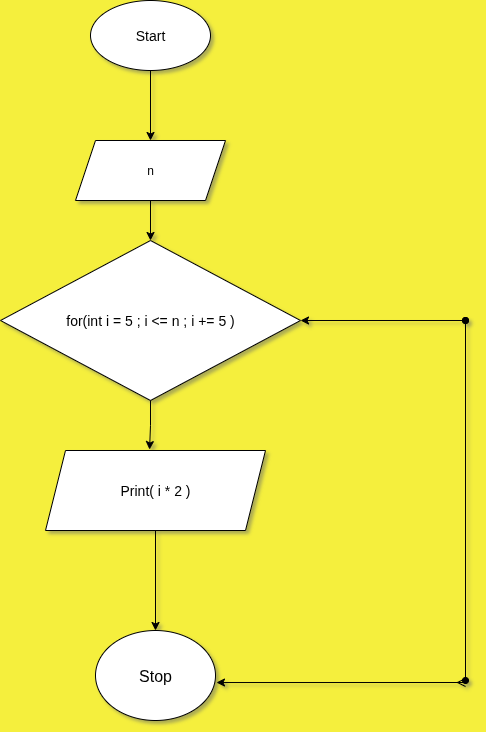

The diagram above was exported from draw.io. Its source (the exported page's mxGraphModel, read from the mxfile embedded in the PNG):
<mxGraphModel dx="872" dy="486" grid="1" gridSize="10" guides="1" tooltips="1" connect="1" arrows="1" fold="1" page="1" pageScale="1" pageWidth="850" pageHeight="1100" background="light-dark(#f5ef3d, #121212)" math="0" shadow="1">
  <root>
    <mxCell id="0" />
    <mxCell id="1" parent="0" />
    <mxCell id="o421Nzr2ENAqzPhYNop8-14" style="edgeStyle=orthogonalEdgeStyle;rounded=0;orthogonalLoop=1;jettySize=auto;html=1;exitX=0.5;exitY=1;exitDx=0;exitDy=0;entryX=0.5;entryY=0;entryDx=0;entryDy=0;" edge="1" parent="1" source="o421Nzr2ENAqzPhYNop8-1" target="o421Nzr2ENAqzPhYNop8-10">
      <mxGeometry relative="1" as="geometry" />
    </mxCell>
    <mxCell id="o421Nzr2ENAqzPhYNop8-1" value="&lt;font style=&quot;font-size: 14px;&quot;&gt;Start&lt;/font&gt;" style="ellipse;whiteSpace=wrap;html=1;labelBackgroundColor=none;" vertex="1" parent="1">
      <mxGeometry x="285" y="20" width="120" height="70" as="geometry" />
    </mxCell>
    <mxCell id="o421Nzr2ENAqzPhYNop8-8" style="edgeStyle=orthogonalEdgeStyle;rounded=0;orthogonalLoop=1;jettySize=auto;html=1;exitX=0.5;exitY=1;exitDx=0;exitDy=0;entryX=0.5;entryY=0;entryDx=0;entryDy=0;" edge="1" parent="1" source="o421Nzr2ENAqzPhYNop8-3" target="o421Nzr2ENAqzPhYNop8-4">
      <mxGeometry relative="1" as="geometry" />
    </mxCell>
    <mxCell id="o421Nzr2ENAqzPhYNop8-3" value="&lt;font style=&quot;font-size: 14px;&quot;&gt;Print( i * 2 )&lt;/font&gt;" style="shape=parallelogram;perimeter=parallelogramPerimeter;whiteSpace=wrap;html=1;fixedSize=1;" vertex="1" parent="1">
      <mxGeometry x="240" y="470" width="220" height="80" as="geometry" />
    </mxCell>
    <mxCell id="o421Nzr2ENAqzPhYNop8-4" value="&lt;font size=&quot;3&quot;&gt;Stop&lt;/font&gt;" style="ellipse;whiteSpace=wrap;html=1;" vertex="1" parent="1">
      <mxGeometry x="290" y="650" width="120" height="90" as="geometry" />
    </mxCell>
    <mxCell id="o421Nzr2ENAqzPhYNop8-9" value="&lt;span style=&quot;font-size: 14px;&quot;&gt;for(int i = 5 ; i &amp;lt;= n ; i += 5 )&lt;/span&gt;" style="rhombus;whiteSpace=wrap;html=1;labelBackgroundColor=none;" vertex="1" parent="1">
      <mxGeometry x="195" y="260" width="300" height="160" as="geometry" />
    </mxCell>
    <mxCell id="o421Nzr2ENAqzPhYNop8-12" style="edgeStyle=orthogonalEdgeStyle;rounded=0;orthogonalLoop=1;jettySize=auto;html=1;exitX=0.5;exitY=1;exitDx=0;exitDy=0;entryX=0.5;entryY=0;entryDx=0;entryDy=0;" edge="1" parent="1" source="o421Nzr2ENAqzPhYNop8-10" target="o421Nzr2ENAqzPhYNop8-9">
      <mxGeometry relative="1" as="geometry" />
    </mxCell>
    <mxCell id="o421Nzr2ENAqzPhYNop8-10" value="n" style="shape=parallelogram;perimeter=parallelogramPerimeter;whiteSpace=wrap;html=1;fixedSize=1;" vertex="1" parent="1">
      <mxGeometry x="270" y="160" width="150" height="60" as="geometry" />
    </mxCell>
    <mxCell id="o421Nzr2ENAqzPhYNop8-19" value="" style="endArrow=oval;startArrow=classic;html=1;rounded=0;exitX=1;exitY=0.5;exitDx=0;exitDy=0;endFill=1;" edge="1" parent="1" source="o421Nzr2ENAqzPhYNop8-9">
      <mxGeometry width="50" height="50" relative="1" as="geometry">
        <mxPoint x="380" y="330" as="sourcePoint" />
        <mxPoint x="660" y="340" as="targetPoint" />
      </mxGeometry>
    </mxCell>
    <mxCell id="o421Nzr2ENAqzPhYNop8-21" value="" style="endArrow=ERmany;startArrow=classic;html=1;rounded=0;exitX=1.008;exitY=0.578;exitDx=0;exitDy=0;exitPerimeter=0;endFill=0;" edge="1" parent="1" source="o421Nzr2ENAqzPhYNop8-4">
      <mxGeometry width="50" height="50" relative="1" as="geometry">
        <mxPoint x="380" y="980" as="sourcePoint" />
        <mxPoint x="660" y="702" as="targetPoint" />
      </mxGeometry>
    </mxCell>
    <mxCell id="o421Nzr2ENAqzPhYNop8-25" value="" style="endArrow=oval;startArrow=oval;html=1;rounded=0;startFill=1;endFill=1;" edge="1" parent="1">
      <mxGeometry width="50" height="50" relative="1" as="geometry">
        <mxPoint x="660" y="700" as="sourcePoint" />
        <mxPoint x="660" y="340" as="targetPoint" />
      </mxGeometry>
    </mxCell>
    <mxCell id="o421Nzr2ENAqzPhYNop8-28" style="edgeStyle=orthogonalEdgeStyle;rounded=0;orthogonalLoop=1;jettySize=auto;html=1;exitX=0.5;exitY=1;exitDx=0;exitDy=0;entryX=0.473;entryY=-0.012;entryDx=0;entryDy=0;entryPerimeter=0;" edge="1" parent="1" source="o421Nzr2ENAqzPhYNop8-9" target="o421Nzr2ENAqzPhYNop8-3">
      <mxGeometry relative="1" as="geometry" />
    </mxCell>
  </root>
</mxGraphModel>